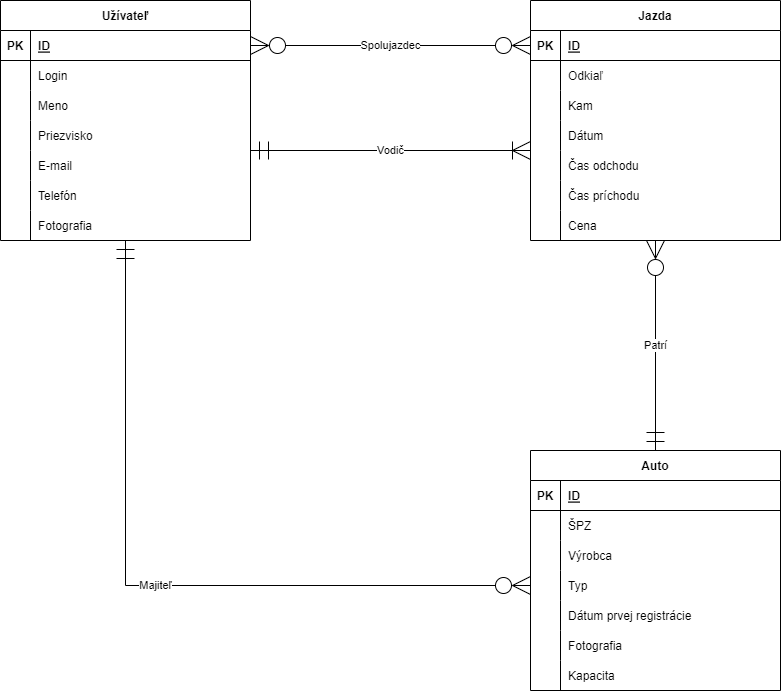

The diagram above was exported from draw.io. Its source (the exported page's mxGraphModel, read from the mxfile embedded in the PNG):
<mxGraphModel dx="1422" dy="766" grid="1" gridSize="10" guides="1" tooltips="1" connect="1" arrows="1" fold="1" page="1" pageScale="1" pageWidth="827" pageHeight="1169" math="0" shadow="0">
  <root>
    <mxCell id="0" />
    <mxCell id="1" parent="0" />
    <mxCell id="GdT8vK_ZF9hoimBSXVdU-1" value="Jazda" style="shape=table;startSize=30;container=1;collapsible=1;childLayout=tableLayout;fixedRows=1;rowLines=0;fontStyle=1;align=center;resizeLast=1;" parent="1" vertex="1">
      <mxGeometry x="810" y="340" width="250" height="240" as="geometry" />
    </mxCell>
    <mxCell id="GdT8vK_ZF9hoimBSXVdU-2" value="" style="shape=partialRectangle;collapsible=0;dropTarget=0;pointerEvents=0;fillColor=none;points=[[0,0.5],[1,0.5]];portConstraint=eastwest;top=0;left=0;right=0;bottom=1;" parent="GdT8vK_ZF9hoimBSXVdU-1" vertex="1">
      <mxGeometry y="30" width="250" height="30" as="geometry" />
    </mxCell>
    <mxCell id="GdT8vK_ZF9hoimBSXVdU-3" value="PK" style="shape=partialRectangle;overflow=hidden;connectable=0;fillColor=none;top=0;left=0;bottom=0;right=0;fontStyle=1;" parent="GdT8vK_ZF9hoimBSXVdU-2" vertex="1">
      <mxGeometry width="30" height="30" as="geometry">
        <mxRectangle width="30" height="30" as="alternateBounds" />
      </mxGeometry>
    </mxCell>
    <mxCell id="GdT8vK_ZF9hoimBSXVdU-4" value="ID" style="shape=partialRectangle;overflow=hidden;connectable=0;fillColor=none;top=0;left=0;bottom=0;right=0;align=left;spacingLeft=6;fontStyle=5;" parent="GdT8vK_ZF9hoimBSXVdU-2" vertex="1">
      <mxGeometry x="30" width="220" height="30" as="geometry">
        <mxRectangle width="220" height="30" as="alternateBounds" />
      </mxGeometry>
    </mxCell>
    <mxCell id="GdT8vK_ZF9hoimBSXVdU-5" value="" style="shape=partialRectangle;collapsible=0;dropTarget=0;pointerEvents=0;fillColor=none;points=[[0,0.5],[1,0.5]];portConstraint=eastwest;top=0;left=0;right=0;bottom=0;" parent="GdT8vK_ZF9hoimBSXVdU-1" vertex="1">
      <mxGeometry y="60" width="250" height="30" as="geometry" />
    </mxCell>
    <mxCell id="GdT8vK_ZF9hoimBSXVdU-6" value="" style="shape=partialRectangle;overflow=hidden;connectable=0;fillColor=none;top=0;left=0;bottom=0;right=0;" parent="GdT8vK_ZF9hoimBSXVdU-5" vertex="1">
      <mxGeometry width="30" height="30" as="geometry">
        <mxRectangle width="30" height="30" as="alternateBounds" />
      </mxGeometry>
    </mxCell>
    <mxCell id="GdT8vK_ZF9hoimBSXVdU-7" value="Odkiaľ" style="shape=partialRectangle;overflow=hidden;connectable=0;fillColor=none;top=0;left=0;bottom=0;right=0;align=left;spacingLeft=6;" parent="GdT8vK_ZF9hoimBSXVdU-5" vertex="1">
      <mxGeometry x="30" width="220" height="30" as="geometry">
        <mxRectangle width="220" height="30" as="alternateBounds" />
      </mxGeometry>
    </mxCell>
    <mxCell id="GdT8vK_ZF9hoimBSXVdU-8" value="" style="shape=partialRectangle;collapsible=0;dropTarget=0;pointerEvents=0;fillColor=none;points=[[0,0.5],[1,0.5]];portConstraint=eastwest;top=0;left=0;right=0;bottom=0;" parent="GdT8vK_ZF9hoimBSXVdU-1" vertex="1">
      <mxGeometry y="90" width="250" height="30" as="geometry" />
    </mxCell>
    <mxCell id="GdT8vK_ZF9hoimBSXVdU-9" value="" style="shape=partialRectangle;overflow=hidden;connectable=0;fillColor=none;top=0;left=0;bottom=0;right=0;" parent="GdT8vK_ZF9hoimBSXVdU-8" vertex="1">
      <mxGeometry width="30" height="30" as="geometry">
        <mxRectangle width="30" height="30" as="alternateBounds" />
      </mxGeometry>
    </mxCell>
    <mxCell id="GdT8vK_ZF9hoimBSXVdU-10" value="Kam" style="shape=partialRectangle;overflow=hidden;connectable=0;fillColor=none;top=0;left=0;bottom=0;right=0;align=left;spacingLeft=6;" parent="GdT8vK_ZF9hoimBSXVdU-8" vertex="1">
      <mxGeometry x="30" width="220" height="30" as="geometry">
        <mxRectangle width="220" height="30" as="alternateBounds" />
      </mxGeometry>
    </mxCell>
    <mxCell id="GdT8vK_ZF9hoimBSXVdU-11" style="shape=partialRectangle;collapsible=0;dropTarget=0;pointerEvents=0;fillColor=none;points=[[0,0.5],[1,0.5]];portConstraint=eastwest;top=0;left=0;right=0;bottom=0;" parent="GdT8vK_ZF9hoimBSXVdU-1" vertex="1">
      <mxGeometry y="120" width="250" height="30" as="geometry" />
    </mxCell>
    <mxCell id="GdT8vK_ZF9hoimBSXVdU-12" style="shape=partialRectangle;overflow=hidden;connectable=0;fillColor=none;top=0;left=0;bottom=0;right=0;" parent="GdT8vK_ZF9hoimBSXVdU-11" vertex="1">
      <mxGeometry width="30" height="30" as="geometry">
        <mxRectangle width="30" height="30" as="alternateBounds" />
      </mxGeometry>
    </mxCell>
    <mxCell id="GdT8vK_ZF9hoimBSXVdU-13" value="Dátum" style="shape=partialRectangle;overflow=hidden;connectable=0;fillColor=none;top=0;left=0;bottom=0;right=0;align=left;spacingLeft=6;" parent="GdT8vK_ZF9hoimBSXVdU-11" vertex="1">
      <mxGeometry x="30" width="220" height="30" as="geometry">
        <mxRectangle width="220" height="30" as="alternateBounds" />
      </mxGeometry>
    </mxCell>
    <mxCell id="GdT8vK_ZF9hoimBSXVdU-14" style="shape=partialRectangle;collapsible=0;dropTarget=0;pointerEvents=0;fillColor=none;points=[[0,0.5],[1,0.5]];portConstraint=eastwest;top=0;left=0;right=0;bottom=0;" parent="GdT8vK_ZF9hoimBSXVdU-1" vertex="1">
      <mxGeometry y="150" width="250" height="30" as="geometry" />
    </mxCell>
    <mxCell id="GdT8vK_ZF9hoimBSXVdU-15" style="shape=partialRectangle;overflow=hidden;connectable=0;fillColor=none;top=0;left=0;bottom=0;right=0;" parent="GdT8vK_ZF9hoimBSXVdU-14" vertex="1">
      <mxGeometry width="30" height="30" as="geometry">
        <mxRectangle width="30" height="30" as="alternateBounds" />
      </mxGeometry>
    </mxCell>
    <mxCell id="GdT8vK_ZF9hoimBSXVdU-16" value="Čas odchodu" style="shape=partialRectangle;overflow=hidden;connectable=0;fillColor=none;top=0;left=0;bottom=0;right=0;align=left;spacingLeft=6;" parent="GdT8vK_ZF9hoimBSXVdU-14" vertex="1">
      <mxGeometry x="30" width="220" height="30" as="geometry">
        <mxRectangle width="220" height="30" as="alternateBounds" />
      </mxGeometry>
    </mxCell>
    <mxCell id="GdT8vK_ZF9hoimBSXVdU-17" style="shape=partialRectangle;collapsible=0;dropTarget=0;pointerEvents=0;fillColor=none;points=[[0,0.5],[1,0.5]];portConstraint=eastwest;top=0;left=0;right=0;bottom=0;" parent="GdT8vK_ZF9hoimBSXVdU-1" vertex="1">
      <mxGeometry y="180" width="250" height="30" as="geometry" />
    </mxCell>
    <mxCell id="GdT8vK_ZF9hoimBSXVdU-18" style="shape=partialRectangle;overflow=hidden;connectable=0;fillColor=none;top=0;left=0;bottom=0;right=0;" parent="GdT8vK_ZF9hoimBSXVdU-17" vertex="1">
      <mxGeometry width="30" height="30" as="geometry">
        <mxRectangle width="30" height="30" as="alternateBounds" />
      </mxGeometry>
    </mxCell>
    <mxCell id="GdT8vK_ZF9hoimBSXVdU-19" value="Čas príchodu" style="shape=partialRectangle;overflow=hidden;connectable=0;fillColor=none;top=0;left=0;bottom=0;right=0;align=left;spacingLeft=6;" parent="GdT8vK_ZF9hoimBSXVdU-17" vertex="1">
      <mxGeometry x="30" width="220" height="30" as="geometry">
        <mxRectangle width="220" height="30" as="alternateBounds" />
      </mxGeometry>
    </mxCell>
    <mxCell id="GdT8vK_ZF9hoimBSXVdU-20" style="shape=partialRectangle;collapsible=0;dropTarget=0;pointerEvents=0;fillColor=none;points=[[0,0.5],[1,0.5]];portConstraint=eastwest;top=0;left=0;right=0;bottom=0;" parent="GdT8vK_ZF9hoimBSXVdU-1" vertex="1">
      <mxGeometry y="210" width="250" height="30" as="geometry" />
    </mxCell>
    <mxCell id="GdT8vK_ZF9hoimBSXVdU-21" style="shape=partialRectangle;overflow=hidden;connectable=0;fillColor=none;top=0;left=0;bottom=0;right=0;" parent="GdT8vK_ZF9hoimBSXVdU-20" vertex="1">
      <mxGeometry width="30" height="30" as="geometry">
        <mxRectangle width="30" height="30" as="alternateBounds" />
      </mxGeometry>
    </mxCell>
    <mxCell id="GdT8vK_ZF9hoimBSXVdU-22" value="Cena" style="shape=partialRectangle;overflow=hidden;connectable=0;fillColor=none;top=0;left=0;bottom=0;right=0;align=left;spacingLeft=6;" parent="GdT8vK_ZF9hoimBSXVdU-20" vertex="1">
      <mxGeometry x="30" width="220" height="30" as="geometry">
        <mxRectangle width="220" height="30" as="alternateBounds" />
      </mxGeometry>
    </mxCell>
    <mxCell id="GdT8vK_ZF9hoimBSXVdU-23" value="Patrí" style="edgeStyle=orthogonalEdgeStyle;rounded=0;orthogonalLoop=1;jettySize=auto;html=1;exitX=0.5;exitY=0;exitDx=0;exitDy=0;entryX=0.5;entryY=1;entryDx=0;entryDy=0;endArrow=ERzeroToMany;endFill=0;startArrow=ERmandOne;startFill=0;startSize=16;endSize=16;" parent="1" source="GdT8vK_ZF9hoimBSXVdU-24" target="GdT8vK_ZF9hoimBSXVdU-1" edge="1">
      <mxGeometry relative="1" as="geometry" />
    </mxCell>
    <mxCell id="GdT8vK_ZF9hoimBSXVdU-24" value="Auto" style="shape=table;startSize=30;container=1;collapsible=1;childLayout=tableLayout;fixedRows=1;rowLines=0;fontStyle=1;align=center;resizeLast=1;" parent="1" vertex="1">
      <mxGeometry x="810" y="790" width="250" height="240" as="geometry" />
    </mxCell>
    <mxCell id="GdT8vK_ZF9hoimBSXVdU-25" value="" style="shape=partialRectangle;collapsible=0;dropTarget=0;pointerEvents=0;fillColor=none;points=[[0,0.5],[1,0.5]];portConstraint=eastwest;top=0;left=0;right=0;bottom=1;" parent="GdT8vK_ZF9hoimBSXVdU-24" vertex="1">
      <mxGeometry y="30" width="250" height="30" as="geometry" />
    </mxCell>
    <mxCell id="GdT8vK_ZF9hoimBSXVdU-26" value="PK" style="shape=partialRectangle;overflow=hidden;connectable=0;fillColor=none;top=0;left=0;bottom=0;right=0;fontStyle=1;" parent="GdT8vK_ZF9hoimBSXVdU-25" vertex="1">
      <mxGeometry width="30" height="30" as="geometry">
        <mxRectangle width="30" height="30" as="alternateBounds" />
      </mxGeometry>
    </mxCell>
    <mxCell id="GdT8vK_ZF9hoimBSXVdU-27" value="ID" style="shape=partialRectangle;overflow=hidden;connectable=0;fillColor=none;top=0;left=0;bottom=0;right=0;align=left;spacingLeft=6;fontStyle=5;" parent="GdT8vK_ZF9hoimBSXVdU-25" vertex="1">
      <mxGeometry x="30" width="220" height="30" as="geometry">
        <mxRectangle width="220" height="30" as="alternateBounds" />
      </mxGeometry>
    </mxCell>
    <mxCell id="GdT8vK_ZF9hoimBSXVdU-68" style="shape=partialRectangle;collapsible=0;dropTarget=0;pointerEvents=0;fillColor=none;points=[[0,0.5],[1,0.5]];portConstraint=eastwest;top=0;left=0;right=0;bottom=0;" parent="GdT8vK_ZF9hoimBSXVdU-24" vertex="1">
      <mxGeometry y="60" width="250" height="30" as="geometry" />
    </mxCell>
    <mxCell id="GdT8vK_ZF9hoimBSXVdU-69" style="shape=partialRectangle;overflow=hidden;connectable=0;fillColor=none;top=0;left=0;bottom=0;right=0;" parent="GdT8vK_ZF9hoimBSXVdU-68" vertex="1">
      <mxGeometry width="30" height="30" as="geometry">
        <mxRectangle width="30" height="30" as="alternateBounds" />
      </mxGeometry>
    </mxCell>
    <mxCell id="GdT8vK_ZF9hoimBSXVdU-70" value="ŠPZ" style="shape=partialRectangle;overflow=hidden;connectable=0;fillColor=none;top=0;left=0;bottom=0;right=0;align=left;spacingLeft=6;" parent="GdT8vK_ZF9hoimBSXVdU-68" vertex="1">
      <mxGeometry x="30" width="220" height="30" as="geometry">
        <mxRectangle width="220" height="30" as="alternateBounds" />
      </mxGeometry>
    </mxCell>
    <mxCell id="GdT8vK_ZF9hoimBSXVdU-28" value="" style="shape=partialRectangle;collapsible=0;dropTarget=0;pointerEvents=0;fillColor=none;points=[[0,0.5],[1,0.5]];portConstraint=eastwest;top=0;left=0;right=0;bottom=0;" parent="GdT8vK_ZF9hoimBSXVdU-24" vertex="1">
      <mxGeometry y="90" width="250" height="30" as="geometry" />
    </mxCell>
    <mxCell id="GdT8vK_ZF9hoimBSXVdU-29" value="" style="shape=partialRectangle;overflow=hidden;connectable=0;fillColor=none;top=0;left=0;bottom=0;right=0;" parent="GdT8vK_ZF9hoimBSXVdU-28" vertex="1">
      <mxGeometry width="30" height="30" as="geometry">
        <mxRectangle width="30" height="30" as="alternateBounds" />
      </mxGeometry>
    </mxCell>
    <mxCell id="GdT8vK_ZF9hoimBSXVdU-30" value="Výrobca" style="shape=partialRectangle;overflow=hidden;connectable=0;fillColor=none;top=0;left=0;bottom=0;right=0;align=left;spacingLeft=6;" parent="GdT8vK_ZF9hoimBSXVdU-28" vertex="1">
      <mxGeometry x="30" width="220" height="30" as="geometry">
        <mxRectangle width="220" height="30" as="alternateBounds" />
      </mxGeometry>
    </mxCell>
    <mxCell id="GdT8vK_ZF9hoimBSXVdU-31" value="" style="shape=partialRectangle;collapsible=0;dropTarget=0;pointerEvents=0;fillColor=none;points=[[0,0.5],[1,0.5]];portConstraint=eastwest;top=0;left=0;right=0;bottom=0;" parent="GdT8vK_ZF9hoimBSXVdU-24" vertex="1">
      <mxGeometry y="120" width="250" height="30" as="geometry" />
    </mxCell>
    <mxCell id="GdT8vK_ZF9hoimBSXVdU-32" value="" style="shape=partialRectangle;overflow=hidden;connectable=0;fillColor=none;top=0;left=0;bottom=0;right=0;" parent="GdT8vK_ZF9hoimBSXVdU-31" vertex="1">
      <mxGeometry width="30" height="30" as="geometry">
        <mxRectangle width="30" height="30" as="alternateBounds" />
      </mxGeometry>
    </mxCell>
    <mxCell id="GdT8vK_ZF9hoimBSXVdU-33" value="Typ" style="shape=partialRectangle;overflow=hidden;connectable=0;fillColor=none;top=0;left=0;bottom=0;right=0;align=left;spacingLeft=6;" parent="GdT8vK_ZF9hoimBSXVdU-31" vertex="1">
      <mxGeometry x="30" width="220" height="30" as="geometry">
        <mxRectangle width="220" height="30" as="alternateBounds" />
      </mxGeometry>
    </mxCell>
    <mxCell id="GdT8vK_ZF9hoimBSXVdU-34" style="shape=partialRectangle;collapsible=0;dropTarget=0;pointerEvents=0;fillColor=none;points=[[0,0.5],[1,0.5]];portConstraint=eastwest;top=0;left=0;right=0;bottom=0;" parent="GdT8vK_ZF9hoimBSXVdU-24" vertex="1">
      <mxGeometry y="150" width="250" height="30" as="geometry" />
    </mxCell>
    <mxCell id="GdT8vK_ZF9hoimBSXVdU-35" style="shape=partialRectangle;overflow=hidden;connectable=0;fillColor=none;top=0;left=0;bottom=0;right=0;" parent="GdT8vK_ZF9hoimBSXVdU-34" vertex="1">
      <mxGeometry width="30" height="30" as="geometry">
        <mxRectangle width="30" height="30" as="alternateBounds" />
      </mxGeometry>
    </mxCell>
    <mxCell id="GdT8vK_ZF9hoimBSXVdU-36" value="Dátum prvej registrácie" style="shape=partialRectangle;overflow=hidden;connectable=0;fillColor=none;top=0;left=0;bottom=0;right=0;align=left;spacingLeft=6;" parent="GdT8vK_ZF9hoimBSXVdU-34" vertex="1">
      <mxGeometry x="30" width="220" height="30" as="geometry">
        <mxRectangle width="220" height="30" as="alternateBounds" />
      </mxGeometry>
    </mxCell>
    <mxCell id="GdT8vK_ZF9hoimBSXVdU-37" style="shape=partialRectangle;collapsible=0;dropTarget=0;pointerEvents=0;fillColor=none;points=[[0,0.5],[1,0.5]];portConstraint=eastwest;top=0;left=0;right=0;bottom=0;" parent="GdT8vK_ZF9hoimBSXVdU-24" vertex="1">
      <mxGeometry y="180" width="250" height="30" as="geometry" />
    </mxCell>
    <mxCell id="GdT8vK_ZF9hoimBSXVdU-38" style="shape=partialRectangle;overflow=hidden;connectable=0;fillColor=none;top=0;left=0;bottom=0;right=0;" parent="GdT8vK_ZF9hoimBSXVdU-37" vertex="1">
      <mxGeometry width="30" height="30" as="geometry">
        <mxRectangle width="30" height="30" as="alternateBounds" />
      </mxGeometry>
    </mxCell>
    <mxCell id="GdT8vK_ZF9hoimBSXVdU-39" value="Fotografia" style="shape=partialRectangle;overflow=hidden;connectable=0;fillColor=none;top=0;left=0;bottom=0;right=0;align=left;spacingLeft=6;" parent="GdT8vK_ZF9hoimBSXVdU-37" vertex="1">
      <mxGeometry x="30" width="220" height="30" as="geometry">
        <mxRectangle width="220" height="30" as="alternateBounds" />
      </mxGeometry>
    </mxCell>
    <mxCell id="GdT8vK_ZF9hoimBSXVdU-40" style="shape=partialRectangle;collapsible=0;dropTarget=0;pointerEvents=0;fillColor=none;points=[[0,0.5],[1,0.5]];portConstraint=eastwest;top=0;left=0;right=0;bottom=0;" parent="GdT8vK_ZF9hoimBSXVdU-24" vertex="1">
      <mxGeometry y="210" width="250" height="30" as="geometry" />
    </mxCell>
    <mxCell id="GdT8vK_ZF9hoimBSXVdU-41" style="shape=partialRectangle;overflow=hidden;connectable=0;fillColor=none;top=0;left=0;bottom=0;right=0;" parent="GdT8vK_ZF9hoimBSXVdU-40" vertex="1">
      <mxGeometry width="30" height="30" as="geometry">
        <mxRectangle width="30" height="30" as="alternateBounds" />
      </mxGeometry>
    </mxCell>
    <mxCell id="GdT8vK_ZF9hoimBSXVdU-42" value="Kapacita" style="shape=partialRectangle;overflow=hidden;connectable=0;fillColor=none;top=0;left=0;bottom=0;right=0;align=left;spacingLeft=6;" parent="GdT8vK_ZF9hoimBSXVdU-40" vertex="1">
      <mxGeometry x="30" width="220" height="30" as="geometry">
        <mxRectangle width="220" height="30" as="alternateBounds" />
      </mxGeometry>
    </mxCell>
    <mxCell id="GdT8vK_ZF9hoimBSXVdU-43" value="Užívateľ" style="shape=table;startSize=30;container=1;collapsible=1;childLayout=tableLayout;fixedRows=1;rowLines=0;fontStyle=1;align=center;resizeLast=1;" parent="1" vertex="1">
      <mxGeometry x="280" y="340" width="250" height="240" as="geometry" />
    </mxCell>
    <mxCell id="GdT8vK_ZF9hoimBSXVdU-44" value="" style="shape=partialRectangle;collapsible=0;dropTarget=0;pointerEvents=0;fillColor=none;points=[[0,0.5],[1,0.5]];portConstraint=eastwest;top=0;left=0;right=0;bottom=1;" parent="GdT8vK_ZF9hoimBSXVdU-43" vertex="1">
      <mxGeometry y="30" width="250" height="30" as="geometry" />
    </mxCell>
    <mxCell id="GdT8vK_ZF9hoimBSXVdU-45" value="PK" style="shape=partialRectangle;overflow=hidden;connectable=0;fillColor=none;top=0;left=0;bottom=0;right=0;fontStyle=1;" parent="GdT8vK_ZF9hoimBSXVdU-44" vertex="1">
      <mxGeometry width="30" height="30" as="geometry">
        <mxRectangle width="30" height="30" as="alternateBounds" />
      </mxGeometry>
    </mxCell>
    <mxCell id="GdT8vK_ZF9hoimBSXVdU-46" value="ID" style="shape=partialRectangle;overflow=hidden;connectable=0;fillColor=none;top=0;left=0;bottom=0;right=0;align=left;spacingLeft=6;fontStyle=5;" parent="GdT8vK_ZF9hoimBSXVdU-44" vertex="1">
      <mxGeometry x="30" width="220" height="30" as="geometry">
        <mxRectangle width="220" height="30" as="alternateBounds" />
      </mxGeometry>
    </mxCell>
    <mxCell id="GdT8vK_ZF9hoimBSXVdU-65" style="shape=partialRectangle;collapsible=0;dropTarget=0;pointerEvents=0;fillColor=none;points=[[0,0.5],[1,0.5]];portConstraint=eastwest;top=0;left=0;right=0;bottom=0;" parent="GdT8vK_ZF9hoimBSXVdU-43" vertex="1">
      <mxGeometry y="60" width="250" height="30" as="geometry" />
    </mxCell>
    <mxCell id="GdT8vK_ZF9hoimBSXVdU-66" style="shape=partialRectangle;overflow=hidden;connectable=0;fillColor=none;top=0;left=0;bottom=0;right=0;" parent="GdT8vK_ZF9hoimBSXVdU-65" vertex="1">
      <mxGeometry width="30" height="30" as="geometry">
        <mxRectangle width="30" height="30" as="alternateBounds" />
      </mxGeometry>
    </mxCell>
    <mxCell id="GdT8vK_ZF9hoimBSXVdU-67" value="Login" style="shape=partialRectangle;overflow=hidden;connectable=0;fillColor=none;top=0;left=0;bottom=0;right=0;align=left;spacingLeft=6;" parent="GdT8vK_ZF9hoimBSXVdU-65" vertex="1">
      <mxGeometry x="30" width="220" height="30" as="geometry">
        <mxRectangle width="220" height="30" as="alternateBounds" />
      </mxGeometry>
    </mxCell>
    <mxCell id="GdT8vK_ZF9hoimBSXVdU-47" value="" style="shape=partialRectangle;collapsible=0;dropTarget=0;pointerEvents=0;fillColor=none;points=[[0,0.5],[1,0.5]];portConstraint=eastwest;top=0;left=0;right=0;bottom=0;" parent="GdT8vK_ZF9hoimBSXVdU-43" vertex="1">
      <mxGeometry y="90" width="250" height="30" as="geometry" />
    </mxCell>
    <mxCell id="GdT8vK_ZF9hoimBSXVdU-48" value="" style="shape=partialRectangle;overflow=hidden;connectable=0;fillColor=none;top=0;left=0;bottom=0;right=0;" parent="GdT8vK_ZF9hoimBSXVdU-47" vertex="1">
      <mxGeometry width="30" height="30" as="geometry">
        <mxRectangle width="30" height="30" as="alternateBounds" />
      </mxGeometry>
    </mxCell>
    <mxCell id="GdT8vK_ZF9hoimBSXVdU-49" value="Meno" style="shape=partialRectangle;overflow=hidden;connectable=0;fillColor=none;top=0;left=0;bottom=0;right=0;align=left;spacingLeft=6;" parent="GdT8vK_ZF9hoimBSXVdU-47" vertex="1">
      <mxGeometry x="30" width="220" height="30" as="geometry">
        <mxRectangle width="220" height="30" as="alternateBounds" />
      </mxGeometry>
    </mxCell>
    <mxCell id="GdT8vK_ZF9hoimBSXVdU-50" style="shape=partialRectangle;collapsible=0;dropTarget=0;pointerEvents=0;fillColor=none;points=[[0,0.5],[1,0.5]];portConstraint=eastwest;top=0;left=0;right=0;bottom=0;" parent="GdT8vK_ZF9hoimBSXVdU-43" vertex="1">
      <mxGeometry y="120" width="250" height="30" as="geometry" />
    </mxCell>
    <mxCell id="GdT8vK_ZF9hoimBSXVdU-51" style="shape=partialRectangle;overflow=hidden;connectable=0;fillColor=none;top=0;left=0;bottom=0;right=0;" parent="GdT8vK_ZF9hoimBSXVdU-50" vertex="1">
      <mxGeometry width="30" height="30" as="geometry">
        <mxRectangle width="30" height="30" as="alternateBounds" />
      </mxGeometry>
    </mxCell>
    <mxCell id="GdT8vK_ZF9hoimBSXVdU-52" value="Priezvisko" style="shape=partialRectangle;overflow=hidden;connectable=0;fillColor=none;top=0;left=0;bottom=0;right=0;align=left;spacingLeft=6;" parent="GdT8vK_ZF9hoimBSXVdU-50" vertex="1">
      <mxGeometry x="30" width="220" height="30" as="geometry">
        <mxRectangle width="220" height="30" as="alternateBounds" />
      </mxGeometry>
    </mxCell>
    <mxCell id="GdT8vK_ZF9hoimBSXVdU-53" style="shape=partialRectangle;collapsible=0;dropTarget=0;pointerEvents=0;fillColor=none;points=[[0,0.5],[1,0.5]];portConstraint=eastwest;top=0;left=0;right=0;bottom=0;" parent="GdT8vK_ZF9hoimBSXVdU-43" vertex="1">
      <mxGeometry y="150" width="250" height="30" as="geometry" />
    </mxCell>
    <mxCell id="GdT8vK_ZF9hoimBSXVdU-54" style="shape=partialRectangle;overflow=hidden;connectable=0;fillColor=none;top=0;left=0;bottom=0;right=0;" parent="GdT8vK_ZF9hoimBSXVdU-53" vertex="1">
      <mxGeometry width="30" height="30" as="geometry">
        <mxRectangle width="30" height="30" as="alternateBounds" />
      </mxGeometry>
    </mxCell>
    <mxCell id="GdT8vK_ZF9hoimBSXVdU-55" value="E-mail" style="shape=partialRectangle;overflow=hidden;connectable=0;fillColor=none;top=0;left=0;bottom=0;right=0;align=left;spacingLeft=6;" parent="GdT8vK_ZF9hoimBSXVdU-53" vertex="1">
      <mxGeometry x="30" width="220" height="30" as="geometry">
        <mxRectangle width="220" height="30" as="alternateBounds" />
      </mxGeometry>
    </mxCell>
    <mxCell id="GdT8vK_ZF9hoimBSXVdU-56" style="shape=partialRectangle;collapsible=0;dropTarget=0;pointerEvents=0;fillColor=none;points=[[0,0.5],[1,0.5]];portConstraint=eastwest;top=0;left=0;right=0;bottom=0;" parent="GdT8vK_ZF9hoimBSXVdU-43" vertex="1">
      <mxGeometry y="180" width="250" height="30" as="geometry" />
    </mxCell>
    <mxCell id="GdT8vK_ZF9hoimBSXVdU-57" style="shape=partialRectangle;overflow=hidden;connectable=0;fillColor=none;top=0;left=0;bottom=0;right=0;" parent="GdT8vK_ZF9hoimBSXVdU-56" vertex="1">
      <mxGeometry width="30" height="30" as="geometry">
        <mxRectangle width="30" height="30" as="alternateBounds" />
      </mxGeometry>
    </mxCell>
    <mxCell id="GdT8vK_ZF9hoimBSXVdU-58" value="Telefón" style="shape=partialRectangle;overflow=hidden;connectable=0;fillColor=none;top=0;left=0;bottom=0;right=0;align=left;spacingLeft=6;" parent="GdT8vK_ZF9hoimBSXVdU-56" vertex="1">
      <mxGeometry x="30" width="220" height="30" as="geometry">
        <mxRectangle width="220" height="30" as="alternateBounds" />
      </mxGeometry>
    </mxCell>
    <mxCell id="GdT8vK_ZF9hoimBSXVdU-59" style="shape=partialRectangle;collapsible=0;dropTarget=0;pointerEvents=0;fillColor=none;points=[[0,0.5],[1,0.5]];portConstraint=eastwest;top=0;left=0;right=0;bottom=0;" parent="GdT8vK_ZF9hoimBSXVdU-43" vertex="1">
      <mxGeometry y="210" width="250" height="30" as="geometry" />
    </mxCell>
    <mxCell id="GdT8vK_ZF9hoimBSXVdU-60" style="shape=partialRectangle;overflow=hidden;connectable=0;fillColor=none;top=0;left=0;bottom=0;right=0;" parent="GdT8vK_ZF9hoimBSXVdU-59" vertex="1">
      <mxGeometry width="30" height="30" as="geometry">
        <mxRectangle width="30" height="30" as="alternateBounds" />
      </mxGeometry>
    </mxCell>
    <mxCell id="GdT8vK_ZF9hoimBSXVdU-61" value="Fotografia" style="shape=partialRectangle;overflow=hidden;connectable=0;fillColor=none;top=0;left=0;bottom=0;right=0;align=left;spacingLeft=6;" parent="GdT8vK_ZF9hoimBSXVdU-59" vertex="1">
      <mxGeometry x="30" width="220" height="30" as="geometry">
        <mxRectangle width="220" height="30" as="alternateBounds" />
      </mxGeometry>
    </mxCell>
    <mxCell id="GdT8vK_ZF9hoimBSXVdU-62" value="Spolujazdec" style="endArrow=ERzeroToMany;html=1;rounded=0;exitX=1;exitY=0.5;exitDx=0;exitDy=0;entryX=0;entryY=0.5;entryDx=0;entryDy=0;startArrow=ERzeroToMany;startFill=0;endFill=0;startSize=16;endSize=16;" parent="1" source="GdT8vK_ZF9hoimBSXVdU-44" target="GdT8vK_ZF9hoimBSXVdU-2" edge="1">
      <mxGeometry width="50" height="50" relative="1" as="geometry">
        <mxPoint x="730" y="620" as="sourcePoint" />
        <mxPoint x="780" y="570" as="targetPoint" />
      </mxGeometry>
    </mxCell>
    <mxCell id="GdT8vK_ZF9hoimBSXVdU-63" value="Vodič" style="endArrow=ERoneToMany;html=1;rounded=0;entryX=0;entryY=0.5;entryDx=0;entryDy=0;startArrow=ERmandOne;startFill=0;endFill=0;endSize=16;startSize=16;" parent="1" edge="1">
      <mxGeometry width="50" height="50" relative="1" as="geometry">
        <mxPoint x="530" y="490" as="sourcePoint" />
        <mxPoint x="810" y="490" as="targetPoint" />
      </mxGeometry>
    </mxCell>
    <mxCell id="GdT8vK_ZF9hoimBSXVdU-64" value="Majiteľ" style="edgeStyle=orthogonalEdgeStyle;rounded=0;orthogonalLoop=1;jettySize=auto;html=1;exitX=0;exitY=0.5;exitDx=0;exitDy=0;entryX=0.5;entryY=1;entryDx=0;entryDy=0;endArrow=ERmandOne;endFill=0;startArrow=ERzeroToMany;startFill=0;endSize=16;startSize=16;" parent="1" source="GdT8vK_ZF9hoimBSXVdU-31" target="GdT8vK_ZF9hoimBSXVdU-43" edge="1">
      <mxGeometry relative="1" as="geometry" />
    </mxCell>
  </root>
</mxGraphModel>